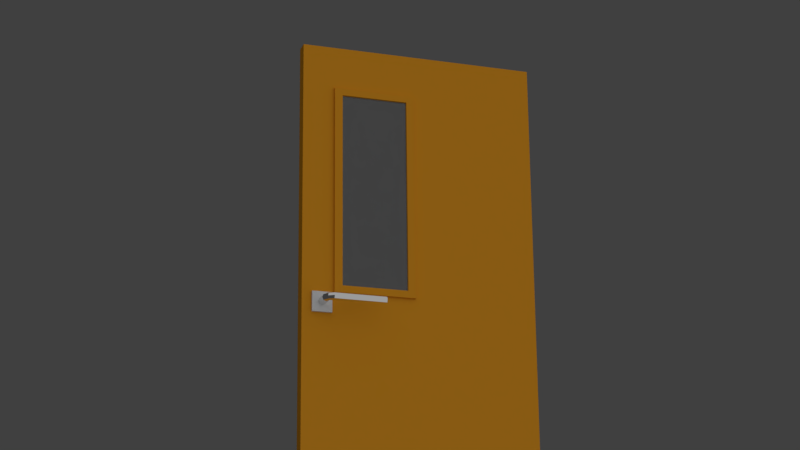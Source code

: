 # Source: doorHospitalinterior.blend  (saved by Blender 2.77.0; exported with 4.5.12 LTS)
import bpy
from mathutils import Matrix  # noqa: F401  (used for matrix-valued properties, if any)

bpy.ops.wm.read_factory_settings(use_empty=True)
scene = bpy.context.scene
scene.name = 'Scene'

# ---- collections
col_collection_1 = bpy.data.collections.new('Collection 1'); scene.collection.children.link(col_collection_1)

# ---- materials (node trees are filled in below, after node groups)
mat_doorhandle = bpy.data.materials.new('doorHandle')
mat_doorhandle.alpha_threshold = 0.0
mat_doorhandle.roughness = 0.5
mat_chrome = bpy.data.materials.new('chrome')
mat_chrome.alpha_threshold = 0.0
mat_chrome.roughness = 0.5
mat_doorbodymaterial = bpy.data.materials.new('doorBodyMaterial')
mat_doorbodymaterial.alpha_threshold = 0.0
mat_doorbodymaterial.preview_render_type = 'SHADERBALL'
mat_doorbodymaterial.diffuse_color = (0.8, 0.3327, 0.02069, 1.0)
mat_doorbodymaterial.specular_color = (1.0, 0.9323, 0.8167)
mat_doorbodymaterial.roughness = 0.0
mat_doorbodymaterial.line_color = (0.0, 0.0, 0.0, 1.0)
mat_glasswindow = bpy.data.materials.new('glassWindow')
mat_glasswindow.alpha_threshold = 0.0
mat_glasswindow.roughness = 0.5

# ---- material node trees
mat_chrome.use_nodes = True; mat_chrome.node_tree.nodes.clear()
_N = mat_chrome.node_tree.nodes; _L = mat_chrome.node_tree.links
n0 = _N.new('ShaderNodeOutputMaterial'); n0.name = 'Material Output'; n0.location = (300, 300)
n1 = _N.new('ShaderNodeBsdfAnisotropic'); n1.name = 'Anisotropic BSDF'; n1.location = (10, 300)
n1.distribution = 'GGX'
n1.inputs[1].default_value = 0.0
n1.inputs[2].default_value = 0.5
_L.new(n1.outputs[0], n0.inputs[0])
n0.is_active_output = True
mat_glasswindow.use_nodes = True; mat_glasswindow.node_tree.nodes.clear()
_N = mat_glasswindow.node_tree.nodes; _L = mat_glasswindow.node_tree.links
n0 = _N.new('ShaderNodeOutputMaterial'); n0.name = 'Material Output'; n0.location = (300, 300)
n1 = _N.new('ShaderNodeBsdfGlass'); n1.name = 'Glass BSDF'; n1.location = (10, 300)
n1.distribution = 'BECKMANN'
n1.inputs[0].default_value = (0.8, 0.8, 0.8, 1.0)
n1.inputs[2].default_value = 1.45
_L.new(n1.outputs[0], n0.inputs[0])
n0.is_active_output = True

# ---- world
world_world = bpy.data.worlds.new('World'); scene.world = world_world
world_world.color = (0.05088, 0.05088, 0.05088)
world_world.use_sun_shadow = False
world_world.sun_shadow_jitter_overblur = 0.0
world_world.cycles.sampling_method = 'MANUAL'

# ---- cameras
cam_camera = bpy.data.cameras.new('Camera')
cam_camera.sensor_fit = 'HORIZONTAL'
cam_camera.clip_start = 0.001
cam_camera.clip_end = 1e+05
cam_camera.lens = 35.0
cam_camera.sensor_width = 15.81
cam_camera.sensor_height = 8.88
cam_camera.ortho_scale = 7.314
cam_camera.dof.focus_distance = 0.0

# ---- lights
light_spot = bpy.data.lights.new('Spot', 'SUN')
light_spot.transmission_factor = 0.0
light_spot.angle = 2.498
light_spot.energy = 1.0
light_spot.shadow_buffer_clip_start = 0.5
light_spot.shadow_soft_size = 3.0
light_spot.shadow_cascade_max_distance = 1000.0

# ---- meshes
me_cube_001 = bpy.data.meshes.new('Cube.001')
me_cube_001.from_pydata([(-1.0, -1.0, -1.0), (-1.0, -1.0, 1.0), (-1.0, 1.0, -1.0), (-1.0, 1.0, 1.0), (1.0, -1.0, -1.0), (1.0, -1.0, 1.0), (1.0, 1.0, -1.0), (1.0, 1.0, 1.0)], [], [(1, 3, 2, 0), (3, 7, 6, 2), (7, 5, 4, 6), (5, 1, 0, 4), (0, 2, 6, 4), (5, 7, 3, 1)])
me_cube_001.materials.append(mat_doorhandle)
me_cube_001.use_remesh_preserve_volume = False
me_cube_001.use_remesh_preserve_attributes = False
me_cube_001.use_mirror_vertex_groups = False
me_cube_001.update()
me_cylinder = bpy.data.meshes.new('Cylinder')
me_cylinder.from_pydata([(22.08, 15.79, 51.56), (221.0, 15.0, 51.82), (22.08, 11.39, 40.95), (221.0, 10.61, 41.21), (22.08, 0.7854, 36.56), (90.15, -6.177e-06, 36.82), (22.08, -9.821, 40.95), (90.15, -10.61, 41.21), (22.08, -14.21, 51.56), (90.15, -15.0, 51.82), (22.08, -9.821, 62.16), (221.0, -10.61, 62.42), (22.08, 0.7854, 66.56), (221.0, -7.608e-06, 66.82), (22.08, 11.39, 62.16), (221.0, 10.61, 62.42), (0.0, 15.0, -31.5), (0.0, 15.0, 31.5), (10.61, 10.61, -31.5), (10.61, 10.61, 31.5), (15.0, -6.557e-07, -31.5), (15.0, -6.557e-07, 31.5), (10.61, -10.61, -31.5), (10.61, -10.61, 31.5), (-1.311e-06, -15.0, -31.5), (-1.311e-06, -15.0, 31.5), (-10.61, -10.61, -31.5), (-10.61, -10.61, 31.5), (-15.0, 1.789e-07, -31.5), (-15.0, 1.789e-07, 31.5), (-10.61, 10.61, -31.5), (-10.61, 10.61, 31.5), (14.05, 0.4523, 37.6), (12.11, -10.15, 40.06), (2.771, -10.15, 51.93), (7.442, 15.45, 45.99), (0.8362, 0.4523, 54.39), (12.11, 11.06, 40.06), (7.442, -14.55, 45.99), (2.771, 11.06, 51.93)], [], [(0, 1, 3, 2), (2, 3, 5, 4), (4, 5, 7, 6), (6, 7, 9, 8), (8, 9, 11, 10), (10, 11, 13, 12), (3, 1, 15, 13, 11, 9, 7, 5), (12, 13, 15, 14), (14, 15, 1, 0), (16, 17, 19, 18), (18, 19, 21, 20), (20, 21, 23, 22), (22, 23, 25, 24), (24, 25, 27, 26), (26, 27, 29, 28), (36, 34, 10, 12), (28, 29, 31, 30), (30, 31, 17, 16), (16, 18, 20, 22, 24, 26, 28, 30), (23, 21, 32, 33), (32, 37, 2, 4), (37, 35, 0, 2), (34, 38, 8, 10), (35, 39, 14, 0), (38, 33, 6, 8), (39, 36, 12, 14), (33, 32, 4, 6), (31, 29, 36, 39), (25, 23, 33, 38), (17, 31, 39, 35), (27, 25, 38, 34), (19, 17, 35, 37), (21, 19, 37, 32), (29, 27, 34, 36)])
me_cylinder.materials.append(mat_chrome)
me_cylinder.use_remesh_preserve_volume = False
me_cylinder.use_remesh_preserve_attributes = False
me_cylinder.use_mirror_vertex_groups = False
me_cylinder.update()
me_cube = bpy.data.meshes.new('Cube')
me_cube.from_pydata([(1.0, 1.0, -1.0), (1.0, -1.0, -1.0), (-1.0, -1.0, -1.0), (-1.0, 1.0, -1.0), (1.0, 1.0, 1.0), (1.0, -1.0, 1.0), (-1.0, -1.0, 1.0), (-1.0, 1.0, 1.0), (-0.7343, 1.0, -1.0), (-0.7343, -1.0, -1.0), (-0.7343, 1.0, 1.0), (-0.7343, -1.0, 1.0), (-0.04525, 1.0, -1.0), (-0.04525, -1.0, -1.0), (-0.04525, 1.0, 1.0), (-0.04525, -1.0, 1.0), (1.0, 1.0, 0.8419), (1.0, -1.0, 0.8419), (-1.0, -1.0, 0.8419), (-1.0, 1.0, 0.8419), (-0.7343, 1.0, 0.8419), (-0.7343, -1.0, 0.8419), (-0.04525, -1.0, 0.8419), (-0.04525, 1.0, 0.8419), (-0.7343, -1.0, 0.08679), (-0.04525, -1.0, 0.08679), (1.0, 1.0, 0.08679), (1.0, -1.0, 0.08679), (-1.0, -1.0, 0.08679), (-1.0, 1.0, 0.08679), (-0.7343, 1.0, 0.08679), (-0.04525, 1.0, 0.08679), (-0.1123, -1.0, 0.8165), (-0.6673, -1.0, 0.8165), (-0.6673, -1.0, 0.1122), (-0.1123, -1.0, 0.1122), (-0.04525, -1.392, 0.8419), (-0.7343, -1.392, 0.8419), (-0.7343, -1.392, 0.08679), (-0.04525, -1.392, 0.08679), (-0.1123, -1.392, 0.8165), (-0.6673, -1.392, 0.8165), (-0.6673, -1.392, 0.1122), (-0.1123, -1.392, 0.1122)], [], [(8, 9, 2, 3), (10, 7, 6, 11), (16, 4, 5, 17), (21, 11, 6, 18), (18, 6, 7, 19), (30, 8, 3, 29), (31, 12, 8, 30), (22, 15, 11, 21), (14, 10, 11, 15), (12, 13, 9, 8), (0, 1, 13, 12), (4, 14, 15, 5), (17, 5, 15, 22), (26, 0, 12, 31), (4, 16, 23, 14), (27, 17, 22, 25), (24, 25, 39, 38), (14, 23, 20, 10), (10, 20, 19, 7), (28, 18, 19, 29), (24, 21, 18, 28), (26, 16, 17, 27), (0, 26, 27, 1), (9, 24, 28, 2), (2, 28, 29, 3), (13, 25, 24, 9), (1, 27, 25, 13), (16, 26, 31, 23), (20, 30, 29, 19), (35, 32, 33, 34), (35, 34, 42, 43), (22, 21, 37, 36), (32, 35, 43, 40), (36, 37, 41, 40), (38, 39, 43, 42), (37, 38, 42, 41), (39, 36, 40, 43), (33, 32, 40, 41), (21, 24, 38, 37), (34, 33, 41, 42), (25, 22, 36, 39)])
me_cube.polygons.foreach_set('material_index', [0, 0, 0, 0, 0, 0, 0, 0, 0, 0, 0, 0, 0, 0, 0, 0, 0, 0, 0, 0, 0, 0, 0, 0, 0, 0, 0, 0, 0, 1, 0, 0, 0, 0, 0, 0, 0, 0, 0, 0, 0])
me_cube.materials.append(mat_doorbodymaterial)
me_cube.materials.append(mat_glasswindow)
me_cube.materials.append(mat_chrome)
me_cube.use_remesh_preserve_volume = False
me_cube.use_remesh_preserve_attributes = False
me_cube.use_mirror_vertex_groups = False
me_cube.update()

# ---- objects
ob_spot = bpy.data.objects.new('Spot', light_spot)
ob_doorhandleplate = bpy.data.objects.new('doorHandlePlate', me_cube_001)
ob_doorhandle = bpy.data.objects.new('doorHandle', me_cylinder)
ob_doorbody = bpy.data.objects.new('doorBody', me_cube)
ob_camera = bpy.data.objects.new('Camera', cam_camera)

# ---- transforms, parenting, visibility, modifiers, constraints
ob_spot.location = (1306.0, -3006.0, 1931.0)
ob_spot.rotation_euler = (-2.693, -1.013, 1.54)
ob_spot.scale = (-20.58, -20.58, -20.58)
ob_spot.lineart.crease_threshold = 0.0
ob_doorhandleplate.location = (-381.9, -30.11, 52.31)
ob_doorhandleplate.scale = (38.1, 5.0, 38.1)
ob_doorhandleplate.lineart.crease_threshold = 0.0
ob_doorhandle.location = (-382.6, -58.34, 52.87)
ob_doorhandle.rotation_euler = (1.571, -0.0, 0.0)
ob_doorhandle.lineart.crease_threshold = 0.0
ob_doorbody.location = (0.0, 0.0, 0.0)
ob_doorbody.scale = (457.0, 25.5, 1066.0)
ob_doorbody.lock_rotations_4d = False
ob_doorbody.empty_display_type = 'ARROWS'
ob_doorbody.lineart.crease_threshold = 0.0
ob_camera.location = (-2068.0, -5992.0, -1723.0)
ob_camera.rotation_euler = (1.893, 0.009802, -0.3186)
ob_camera.lock_rotations_4d = False
ob_camera.empty_display_type = 'ARROWS'
ob_camera.color = (0.0, 0.0, 0.0, 0.0)
ob_camera.display_type = 'WIRE'
ob_camera.lineart.crease_threshold = 0.0

# ---- collection membership
col_collection_1.objects.link(ob_spot)
col_collection_1.objects.link(ob_doorhandleplate)
col_collection_1.objects.link(ob_doorhandle)
col_collection_1.objects.link(ob_doorbody)
col_collection_1.objects.link(ob_camera)

# ---- scene / render settings (as saved in the file)
scene.camera = ob_camera
scene.frame_start = 1; scene.frame_end = 250; scene.frame_set(67)
scene.render.engine = 'CYCLES'
scene.render.resolution_percentage = 50
scene.render.dither_intensity = 0.0
scene.cycles.use_denoising = False
scene.cycles.samples = 128
scene.cycles.sampling_pattern = 'TABULATED_SOBOL'
scene.cycles.light_sampling_threshold = 0.0
scene.cycles.use_adaptive_sampling = False
scene.cycles.use_light_tree = False
scene.cycles.blur_glossy = 0.0
scene.cycles.sample_clamp_indirect = 0.0
scene.view_settings.view_transform = 'Standard'
bpy.context.view_layer.update()
